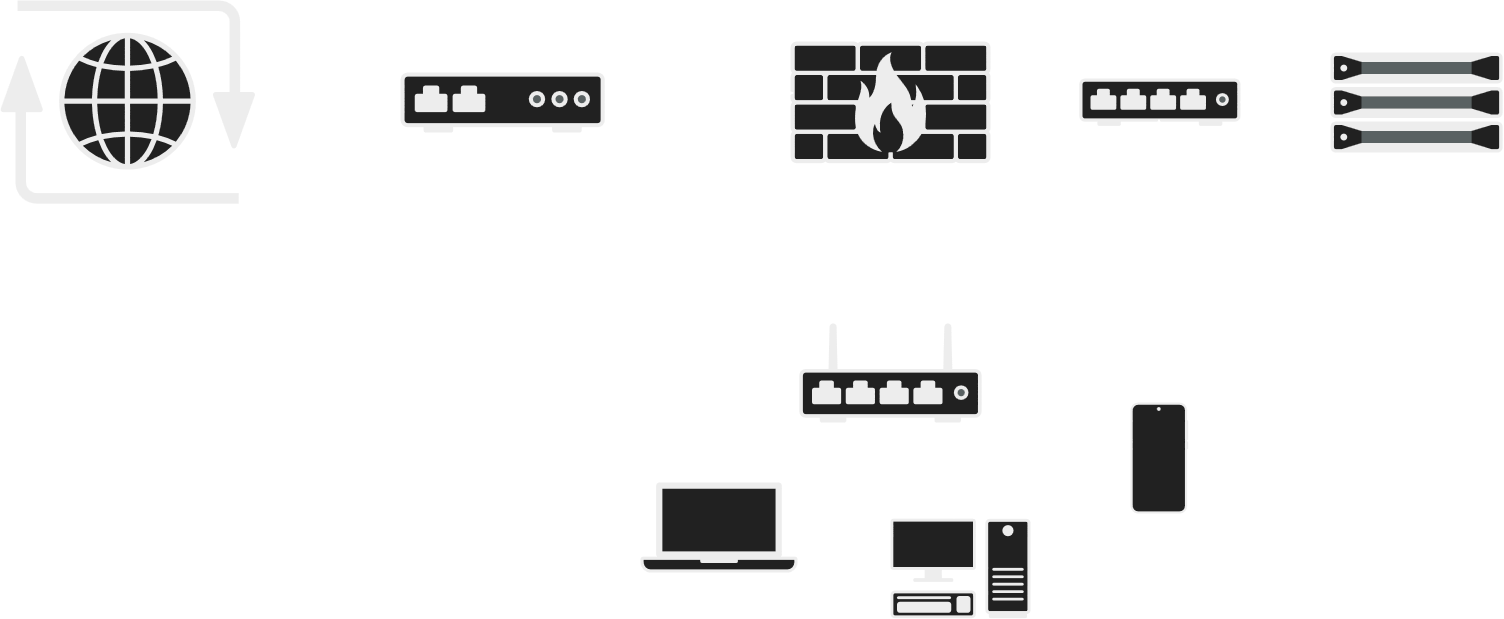

The diagram above was exported from draw.io. Its source (the exported page's mxGraphModel, read from the mxfile embedded in the PNG):
<mxGraphModel dx="2593" dy="1365" grid="1" gridSize="10" guides="1" tooltips="1" connect="1" arrows="1" fold="1" page="1" pageScale="1" pageWidth="850" pageHeight="1100" math="0" shadow="0">
  <root>
    <mxCell id="0" />
    <mxCell id="1" parent="0" />
    <mxCell id="dq3Jo-AUnFcegkyvcYwR-12" value="" style="shape=mxgraph.networks2.icon;aspect=fixed;fillColor=#EDEDED;strokeColor=#000000;gradientColor=#5B6163;network2IconShadow=1;network2bgFillColor=none;labelPosition=center;verticalLabelPosition=bottom;align=center;verticalAlign=top;network2Icon=mxgraph.networks2.internet;network2IconXOffset=0.0012;network2IconYOffset=0.0035;network2IconW=0.9677;network2IconH=0.7722;fontFamily=Times New Roman;" vertex="1" parent="1">
      <mxGeometry x="100" y="241" width="254.52" height="203.08" as="geometry" />
    </mxCell>
    <mxCell id="dq3Jo-AUnFcegkyvcYwR-13" value="" style="fillColorStyles=neutralFill;neutralFill=#9DA6A8;shape=mxgraph.networks2.icon;aspect=fixed;fillColor=#EDEDED;strokeColor=#000000;gradientColor=#5B6163;network2IconShadow=1;network2bgFillColor=none;labelPosition=center;verticalLabelPosition=bottom;align=center;verticalAlign=top;network2Icon=mxgraph.networks2.modem;network2IconYOffset=0.0131;network2IconW=1;network2IconH=0.2938;" vertex="1" parent="1">
      <mxGeometry x="500" y="313" width="204.22" height="60" as="geometry" />
    </mxCell>
    <mxCell id="dq3Jo-AUnFcegkyvcYwR-15" value="" style="shape=mxgraph.networks2.icon;aspect=fixed;fillColor=#EDEDED;strokeColor=#000000;gradientColor=#5B6163;network2IconShadow=1;network2bgFillColor=none;labelPosition=center;verticalLabelPosition=bottom;align=center;verticalAlign=top;network2Icon=mxgraph.networks2.firewall;network2IconXOffset=0.0001;network2IconYOffset=0.0001;network2IconW=1;network2IconH=0.608;" vertex="1" parent="1">
      <mxGeometry x="890" y="282" width="200" height="121.6" as="geometry" />
    </mxCell>
    <mxCell id="dq3Jo-AUnFcegkyvcYwR-17" style="edgeStyle=orthogonalEdgeStyle;rounded=0;orthogonalLoop=1;jettySize=auto;html=1;entryX=-0.01;entryY=0.765;entryDx=0;entryDy=0;entryPerimeter=0;" edge="1" parent="1" source="dq3Jo-AUnFcegkyvcYwR-12" target="dq3Jo-AUnFcegkyvcYwR-13">
      <mxGeometry relative="1" as="geometry" />
    </mxCell>
    <mxCell id="dq3Jo-AUnFcegkyvcYwR-18" style="edgeStyle=orthogonalEdgeStyle;rounded=0;orthogonalLoop=1;jettySize=auto;html=1;entryX=0.017;entryY=0.423;entryDx=0;entryDy=0;entryPerimeter=0;" edge="1" parent="1" source="dq3Jo-AUnFcegkyvcYwR-13" target="dq3Jo-AUnFcegkyvcYwR-15">
      <mxGeometry relative="1" as="geometry" />
    </mxCell>
    <mxCell id="dq3Jo-AUnFcegkyvcYwR-20" value="" style="fillColorStyles=neutralFill;neutralFill=#9DA6A8;shape=mxgraph.networks2.icon;aspect=fixed;fillColor=#EDEDED;strokeColor=#000000;gradientColor=#5B6163;network2IconShadow=1;network2bgFillColor=none;labelPosition=center;verticalLabelPosition=bottom;align=center;verticalAlign=top;network2Icon=mxgraph.networks2.server;network2IconW=1.0001;network2IconH=0.5812;" vertex="1" parent="1">
      <mxGeometry x="1430" y="293" width="172.08" height="100" as="geometry" />
    </mxCell>
    <mxCell id="dq3Jo-AUnFcegkyvcYwR-24" style="edgeStyle=orthogonalEdgeStyle;rounded=0;orthogonalLoop=1;jettySize=auto;html=1;entryX=0.459;entryY=0.016;entryDx=0;entryDy=0;entryPerimeter=0;" edge="1" parent="1" source="dq3Jo-AUnFcegkyvcYwR-21" target="dq3Jo-AUnFcegkyvcYwR-26">
      <mxGeometry relative="1" as="geometry">
        <mxPoint x="1065.2070600000002" y="742.5180399999999" as="targetPoint" />
      </mxGeometry>
    </mxCell>
    <mxCell id="dq3Jo-AUnFcegkyvcYwR-21" value="" style="fillColorStyles=neutralFill;neutralFill=#9DA6A8;shape=mxgraph.networks2.icon;aspect=fixed;fillColor=#EDEDED;strokeColor=#000000;gradientColor=#5B6163;network2IconShadow=1;network2bgFillColor=none;labelPosition=center;verticalLabelPosition=bottom;align=center;verticalAlign=top;network2Icon=mxgraph.networks2.wireless_hub;network2IconYOffset=-0.1142;network2IconW=1;network2IconH=0.5485;" vertex="1" parent="1">
      <mxGeometry x="898.8399999999999" y="563" width="182.32" height="100" as="geometry" />
    </mxCell>
    <mxCell id="dq3Jo-AUnFcegkyvcYwR-22" value="" style="shape=mxgraph.networks2.icon;aspect=fixed;fillColor=#EDEDED;strokeColor=#000000;gradientColor=#5B6163;network2IconShadow=1;network2bgFillColor=none;labelPosition=center;verticalLabelPosition=bottom;align=center;verticalAlign=top;network2Icon=mxgraph.networks2.mobile_phone;network2IconXOffset=0.0049;network2IconW=0.5297;network2IconH=1.02;" vertex="1" parent="1">
      <mxGeometry x="1230" y="643" width="57.64" height="111" as="geometry" />
    </mxCell>
    <mxCell id="dq3Jo-AUnFcegkyvcYwR-25" style="edgeStyle=orthogonalEdgeStyle;rounded=0;orthogonalLoop=1;jettySize=auto;html=1;entryX=-0.084;entryY=0.438;entryDx=0;entryDy=0;entryPerimeter=0;" edge="1" parent="1" source="dq3Jo-AUnFcegkyvcYwR-21" target="dq3Jo-AUnFcegkyvcYwR-22">
      <mxGeometry relative="1" as="geometry" />
    </mxCell>
    <mxCell id="dq3Jo-AUnFcegkyvcYwR-26" value="" style="shape=mxgraph.networks2.icon;aspect=fixed;fillColor=#EDEDED;strokeColor=#000000;gradientColor=#5B6163;network2IconShadow=1;network2bgFillColor=none;labelPosition=center;verticalLabelPosition=bottom;align=center;verticalAlign=top;network2Icon=mxgraph.networks2.pc;network2IconYOffset=-0.0593;network2IconW=0.9999;network2IconH=0.7096;" vertex="1" parent="1">
      <mxGeometry x="990" y="759.13" width="139.99" height="99.35" as="geometry" />
    </mxCell>
    <mxCell id="dq3Jo-AUnFcegkyvcYwR-28" value="" style="shape=mxgraph.networks2.icon;aspect=fixed;fillColor=#EDEDED;strokeColor=#000000;gradientColor=#5B6163;network2IconShadow=1;network2bgFillColor=none;labelPosition=center;verticalLabelPosition=bottom;align=center;verticalAlign=top;network2Icon=mxgraph.networks2.laptop;network2IconW=1;network2IconH=0.5734;" vertex="1" parent="1">
      <mxGeometry x="740" y="723" width="156.96" height="90" as="geometry" />
    </mxCell>
    <mxCell id="dq3Jo-AUnFcegkyvcYwR-29" style="edgeStyle=orthogonalEdgeStyle;rounded=0;orthogonalLoop=1;jettySize=auto;html=1;entryX=0.255;entryY=0;entryDx=0;entryDy=0;entryPerimeter=0;" edge="1" parent="1" source="dq3Jo-AUnFcegkyvcYwR-21" target="dq3Jo-AUnFcegkyvcYwR-28">
      <mxGeometry relative="1" as="geometry" />
    </mxCell>
    <mxCell id="dq3Jo-AUnFcegkyvcYwR-30" value="" style="fillColorStyles=neutralFill;neutralFill=#9DA6A8;shape=mxgraph.networks2.icon;aspect=fixed;fillColor=#EDEDED;strokeColor=#000000;gradientColor=#5B6163;network2IconShadow=1;network2bgFillColor=none;labelPosition=center;verticalLabelPosition=bottom;align=center;verticalAlign=top;network2Icon=mxgraph.networks2.hub;network2IconXOffset=0.0001;network2IconYOffset=0.0129;network2IconW=1;network2IconH=0.2938;" vertex="1" parent="1">
      <mxGeometry x="1178.82" y="319.03999999999996" width="161.18" height="47.35" as="geometry" />
    </mxCell>
    <mxCell id="dq3Jo-AUnFcegkyvcYwR-31" style="edgeStyle=orthogonalEdgeStyle;rounded=0;orthogonalLoop=1;jettySize=auto;html=1;entryX=-0.006;entryY=0.384;entryDx=0;entryDy=0;entryPerimeter=0;" edge="1" parent="1" source="dq3Jo-AUnFcegkyvcYwR-15" target="dq3Jo-AUnFcegkyvcYwR-30">
      <mxGeometry relative="1" as="geometry" />
    </mxCell>
    <mxCell id="dq3Jo-AUnFcegkyvcYwR-33" style="edgeStyle=orthogonalEdgeStyle;rounded=0;orthogonalLoop=1;jettySize=auto;html=1;entryX=0.494;entryY=0.848;entryDx=0;entryDy=0;entryPerimeter=0;" edge="1" parent="1" source="dq3Jo-AUnFcegkyvcYwR-21" target="dq3Jo-AUnFcegkyvcYwR-30">
      <mxGeometry relative="1" as="geometry" />
    </mxCell>
    <mxCell id="dq3Jo-AUnFcegkyvcYwR-35" style="edgeStyle=orthogonalEdgeStyle;rounded=0;orthogonalLoop=1;jettySize=auto;html=1;entryX=0;entryY=0.4;entryDx=0;entryDy=0;entryPerimeter=0;" edge="1" parent="1" source="dq3Jo-AUnFcegkyvcYwR-30" target="dq3Jo-AUnFcegkyvcYwR-20">
      <mxGeometry relative="1" as="geometry" />
    </mxCell>
  </root>
</mxGraphModel>